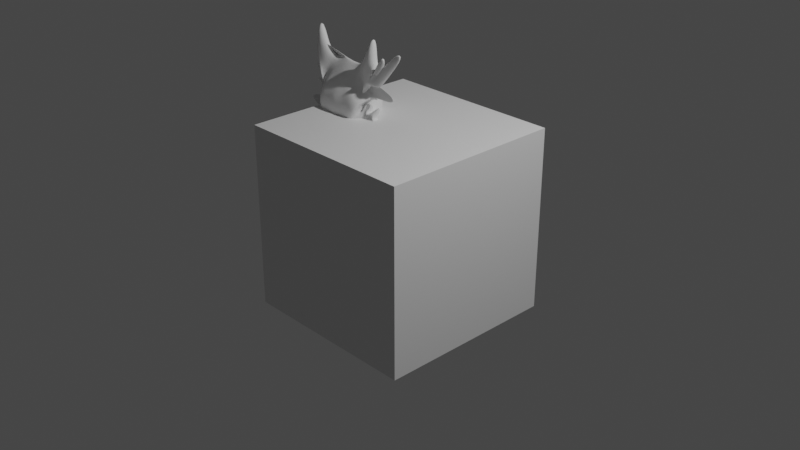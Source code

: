 # Source: itstoohard.blend  (saved by Blender 3.3.6; exported with 4.5.12 LTS)
import bpy
from mathutils import Matrix  # noqa: F401  (used for matrix-valued properties, if any)

bpy.ops.wm.read_factory_settings(use_empty=True)
scene = bpy.context.scene
scene.name = 'Scene'

# ---- collections
col_collection = bpy.data.collections.new('Collection'); scene.collection.children.link(col_collection)

# ---- materials (node trees are filled in below, after node groups)
mat_material = bpy.data.materials.new('Material')
mat_material.alpha_threshold = 0.0
mat_material.use_transparent_shadow = False
mat_material.roughness = 0.5
mat_material.line_color = (0.0, 0.0, 0.0, 1.0)

# ---- material node trees
mat_material.use_nodes = True; mat_material.node_tree.nodes.clear()
_N = mat_material.node_tree.nodes; _L = mat_material.node_tree.links
n0 = _N.new('ShaderNodeOutputMaterial'); n0.name = 'Material Output'; n0.location = (300, 300)
n1 = _N.new('ShaderNodeBsdfPrincipled'); n1.name = 'Principled BSDF'; n1.location = (10, 300)
n1.distribution = 'GGX'
n1.subsurface_method = 'RANDOM_WALK_SKIN'
n1.inputs[3].default_value = 1.45
n1.inputs[27].default_value = (0.0, 0.0, 0.0, 1.0)
n1.inputs[28].default_value = 1.0
_L.new(n1.outputs[0], n0.inputs[0])
n0.is_active_output = True

# ---- world
world_world = bpy.data.worlds.new('World'); scene.world = world_world
world_world.use_nodes = True; world_world.node_tree.nodes.clear()
_N = world_world.node_tree.nodes; _L = world_world.node_tree.links
n0 = _N.new('ShaderNodeOutputWorld'); n0.name = 'World Output'; n0.location = (300, 300)
n1 = _N.new('ShaderNodeBackground'); n1.name = 'Background'; n1.location = (10, 300)
n1.inputs[0].default_value = (0.05088, 0.05088, 0.05088, 1.0)
_L.new(n1.outputs[0], n0.inputs[0])
n0.is_active_output = True
world_world.color = (0.05088, 0.05088, 0.05088)
world_world.use_sun_shadow = False
world_world.sun_shadow_jitter_overblur = 0.0

# ---- cameras
cam_camera = bpy.data.cameras.new('Camera')
cam_camera.clip_end = 100.0
cam_camera.ortho_scale = 7.314

# ---- lights
light_light = bpy.data.lights.new('Light', 'POINT')
light_light.transmission_factor = 0.0
light_light.energy = 1000.0
light_light.shadow_soft_size = 0.1
light_light.shadow_maximum_resolution = 0.006
light_light.use_absolute_resolution = True

# ---- meshes
me_cube = bpy.data.meshes.new('Cube')
me_cube.from_pydata([(1.0, 1.0, 1.0), (1.0, 1.0, -1.0), (1.0, -1.0, 1.0), (1.0, -1.0, -1.0), (-1.0, 1.0, 1.0), (-1.0, 1.0, -1.0), (-1.0, -1.0, 1.0), (-1.0, -1.0, -1.0)], [], [(0, 4, 6, 2), (3, 2, 6, 7), (7, 6, 4, 5), (5, 1, 3, 7), (1, 0, 2, 3), (5, 4, 0, 1)])
_uv = me_cube.uv_layers.new(name='UVMap')
_uv.uv.foreach_set('vector', [0.625, 0.5, 0.875, 0.5, 0.875, 0.75, 0.625, 0.75, 0.375, 0.75, 0.625, 0.75, 0.625, 1.0, 0.375, 1.0, 0.375, 0.0, 0.625, 0.0, 0.625, 0.25, 0.375, 0.25, 0.125, 0.5, 0.375, 0.5, 0.375, 0.75, 0.125, 0.75, 0.375, 0.5, 0.625, 0.5, 0.625, 0.75, 0.375, 0.75, 0.375, 0.25, 0.625, 0.25, 0.625, 0.5, 0.375, 0.5])
me_cube.materials.append(mat_material)
me_cube.use_mirror_vertex_groups = False
me_cube.update()
me_roundcube_003 = bpy.data.meshes.new('Roundcube.003')
me_roundcube_003.from_pydata([(0.0, 0.7071, -0.7071), (-0.2887, 0.677, -0.677), (0.0, 0.9354, -0.3536), (-0.3385, 0.878, -0.3385), (0.0, 1.0, 0.0), (-0.3536, 0.9354, 0.0), (0.0, 0.9354, 0.3536), (-0.3385, 0.878, 0.3385), (-0.4747, 0.5774, -0.5883), (-0.4282, 0.2887, -0.7629), (-0.4583, 5.635e-09, -0.793), (-0.4282, -0.2887, -0.7629), (-0.677, 0.677, -0.2887), (-0.8157, 0.3385, -0.3055), (-0.8731, -4.433e-09, -0.3206), (-0.8157, -0.3385, -0.3055), (-0.7071, 0.7071, 7.989e-06), (-0.8108, 0.3536, 0.02934), (-0.8754, -3.94e-09, 0.3221), (-0.8108, -0.3536, 0.3221), (-0.6765, 0.6767, 0.289), (-0.8453, 0.3467, 0.3442), (-0.9618, 0.02779, 0.5521), (-0.8386, -0.2096, 0.3658), (-0.4747, -0.5774, -0.5883), (-0.2887, -0.4166, -0.677), (0.0, -0.4467, -0.7071), (-0.677, -0.677, -0.2887), (-0.3385, -0.6179, -0.3386), (5.502e-06, -0.679, -0.3534), (-0.7078, -0.7085, 0.0004699), (-0.3535, -0.6751, -0.0001996), (-8.886e-06, -0.7402, -0.001981), (-0.6759, -0.6749, 0.2881), (-0.3422, -0.625, 0.3413), (7.729e-07, -0.6758, 0.3535), (0.0, -0.09315, -1.194), (-0.2857, -0.07809, -1.084), (0.0, 0.0, -1.259), (-0.3008, 2.128e-09, -1.141), (0.0, 0.3536, -1.194), (-0.2857, 0.3385, -1.084), (0.0, 0.7071, 0.7071), (-0.2898, 0.6782, 0.6779), (-0.6324, 0.5696, 0.5246), (0.0, 0.3536, 0.9354), (-0.5138, 0.3401, 0.82), (-0.7309, 0.3007, 0.5562), (0.0, 0.0, 1.344), (-0.4633, 0.04601, 1.324), (-0.848, 0.02384, 0.759), (0.0, -0.09315, 1.279), (-0.4482, -0.03208, 1.266), (-0.8243, -0.2419, 0.6175), (0.0, -0.4467, 0.7071), (-0.2887, -0.4166, 0.677), (-0.6398, -0.5773, 0.5307), (-1.22, 0.09749, 2.552), (-1.205, -0.241, 2.495), (-1.246, 0.02593, 1.535), (-1.253, -0.3067, 1.48), (-0.8921, -0.08304, 0.3892), (-0.8445, -0.3786, 0.3506), (-1.166, -0.08364, 1.071), (-1.073, -0.3395, 1.036), (-1.116, -0.06231, 0.9662), (-0.8876, 0.05712, 1.753), (-0.9461, -0.2912, 0.9563), (-0.8726, -0.2814, 1.696), (-1.001, -0.2034, 0.7882), (-0.9061, -0.4056, 0.805), (-1.391, -0.1617, 0.9183), (-1.383, -0.1773, 0.9059), (-1.379, -0.1586, 0.9313), (-1.37, -0.1681, 0.9207), (-1.353, -0.1301, 0.424), (-1.341, -0.1392, 0.424), (-1.37, -0.1294, 0.4685), (-1.346, -0.1355, 0.4325), (0.0, 0.9672, -0.1797), (-0.6918, 0.6918, -0.1467), (-0.8742, -4.191e-09, -0.09445), (-0.6918, -0.6918, -0.1467), (1.104e-06, -0.7158, -0.182), (-0.3459, 0.9062, -0.172), (-0.8133, 0.3459, -0.1408), (-0.8133, -0.3459, -0.0868), (-0.346, -0.6472, -0.1718), (0.0, 0.9513, -0.2666), (-0.6844, 0.6844, -0.2177), (-0.9527, 0.02034, -0.1838), (-0.6844, -0.6844, -0.2177), (3.551e-06, -0.6931, -0.2665), (-0.3422, 0.8921, -0.2553), (-0.8145, 0.3422, -0.2232), (-0.8935, -0.3219, -0.1725), (-0.3424, -0.6339, -0.2555), (-1.081, -0.1591, 0.2779), (-1.06, -0.1646, 0.3024), (-1.065, -0.2528, 0.2811), (-1.043, -0.2594, 0.3045), (-1.428, -0.06662, -0.1373), (-1.371, -0.4051, -0.1318), (-1.508, -0.04628, -0.08721), (-1.448, -0.3885, -0.08305), (-0.6576, 0.05326, -0.5133), (-0.6002, -0.2852, -0.4982), (-1.212, -0.01336, -0.3775), (-1.155, -0.3519, -0.3625), (-1.093, -0.3718, -0.2376), (-1.151, -0.03331, -0.2527), (-1.23, -0.01297, -0.1159), (-1.171, -0.3552, -0.1046), (-0.8776, -0.3186, -0.4303), (-0.935, 0.01995, -0.4454), (-0.5833, 0.04596, -0.6556), (-0.5258, -0.2925, -0.6405), (-0.8607, 0.01265, -0.5877), (-0.8033, -0.3259, -0.5726), (-0.6492, 0.07855, 1.435), (-1.102, -0.1657, 0.931), (-0.9833, -0.2958, 0.9037), (-0.6341, -0.26, 1.377), (-0.9619, -0.1792, 0.5676), (-0.8479, -0.4006, 0.5056), (0.2887, 0.677, -0.677), (0.3385, 0.878, -0.3385), (0.3536, 0.9354, 0.0), (0.3385, 0.878, 0.3385), (0.4747, 0.5774, -0.5883), (0.4282, 0.2887, -0.7629), (0.3298, 0.07426, -0.9995), (0.2997, -0.2144, -0.9694), (0.677, 0.677, -0.2887), (0.8157, 0.3385, -0.3055), (0.8274, 0.08429, -0.4752), (0.77, -0.2542, -0.4601), (0.7071, 0.7071, 7.989e-06), (0.8108, 0.3536, 0.02934), (0.7858, 0.05991, 0.2986), (0.938, -0.4321, 0.368), (0.6765, 0.6767, 0.289), (0.8453, 0.3467, 0.3442), (0.9618, 0.02779, 0.5521), (1.204, -0.1325, 0.4399), (0.4747, -0.5774, -0.5883), (0.2887, -0.4166, -0.677), (0.677, -0.677, -0.2887), (0.3385, -0.6177, -0.3385), (0.9517, -0.6937, 0.06943), (0.3536, -0.675, -4.208e-06), (0.9216, -0.6636, 0.3581), (0.3385, -0.6176, 0.3385), (0.2857, -0.07809, -1.084), (0.3008, 2.128e-09, -1.141), (0.2857, 0.3385, -1.084), (0.2898, 0.6782, 0.6779), (0.6324, 0.5696, 0.5246), (0.5138, 0.3401, 0.82), (0.7309, 0.3007, 0.5562), (0.4633, 0.04601, 1.324), (0.848, 0.02384, 0.759), (0.4482, -0.03208, 1.266), (0.9447, -0.178, 0.622), (0.2887, -0.4166, 0.677), (0.6398, -0.5774, 0.5313), (1.22, 0.09749, 2.552), (1.205, -0.241, 2.495), (1.225, 0.04235, 1.535), (1.199, -0.2648, 1.479), (0.8921, -0.08304, 0.3892), (0.8445, -0.3785, 0.3506), (1.279, 0.003021, 1.147), (1.201, -0.2492, 1.108), (1.096, -0.06524, 0.9713), (0.8876, 0.05712, 1.753), (0.9405, -0.2902, 0.9576), (0.8726, -0.2814, 1.696), (1.156, -0.1206, 0.8541), (1.064, -0.32, 0.8701), (1.396, -0.1808, 0.916), (1.384, -0.1342, 0.8656), (1.379, -0.1899, 0.969), (1.364, -0.1616, 0.9258), (1.474, -0.27, 0.4548), (1.382, 0.09803, 0.4548), (1.443, -0.251, 0.4512), (1.319, -0.07905, 0.4351), (0.6918, 0.6918, -0.1467), (0.8742, -4.191e-09, -0.09445), (0.6918, -0.6918, -0.1467), (0.3459, 0.9062, -0.172), (0.8133, 0.3459, -0.1408), (0.8133, -0.3459, -0.0868), (0.3459, -0.6466, -0.1722), (0.6844, 0.6844, -0.2177), (0.9696, 0.02665, -0.1834), (0.6844, -0.6844, -0.2177), (0.3422, 0.8921, -0.2553), (0.8145, 0.3422, -0.2232), (0.9104, -0.3156, -0.1721), (0.3422, -0.6323, -0.2554), (1.132, -0.02677, 0.3332), (1.053, -0.04712, 0.2578), (1.073, -0.369, 0.3236), (0.9923, -0.393, 0.2514), (1.6, -0.06662, -0.2066), (1.417, -0.3829, -0.2429), (1.381, -0.04628, -0.2083), (1.322, -0.3885, -0.1969), (0.6576, 0.05326, -0.5133), (0.6002, -0.2852, -0.4982), (1.253, 0.02608, -0.4407), (1.193, -0.3229, -0.3944), (1.126, -0.3613, -0.2727), (1.151, -0.03331, -0.2527), (1.247, -0.006658, -0.2201), (1.188, -0.3489, -0.2087), (1.013, -0.3013, -0.4384), (0.9755, 0.05939, -0.5086), (0.5833, 0.04596, -0.6556), (0.5258, -0.2925, -0.6405), (0.8607, 0.01265, -0.5877), (0.8033, -0.3259, -0.5726), (0.6492, 0.07855, 1.435), (1.092, -0.174, 0.9334), (0.983, -0.2962, 0.9038), (0.6341, -0.26, 1.377), (0.9619, -0.1792, 0.5676), (0.848, -0.4008, 0.5057), (1.24, -0.1853, -0.8015), (1.227, -0.3054, -0.7889), (1.054, 0.06566, -0.511), (0.9966, -0.2728, -0.4959), (1.295, -0.2672, -0.8017), (1.29, -0.3138, -0.7968), (1.341, -0.1633, -0.7328), (1.319, -0.2945, -0.727), (1.535, -0.01214, -0.4937), (1.525, -0.07695, -0.4948), (1.624, -0.007146, -0.4945), (1.614, -0.07196, -0.4956), (1.83, -0.09594, -0.1888), (1.773, -0.4344, -0.1738), (1.357, -0.00324, -0.4787), (1.299, -0.3417, -0.4637), (1.316, -0.08249, 0.1882), (1.331, 0.006679, 0.1932), (1.404, -0.002, 0.2092), (1.388, -0.09117, 0.2042), (1.371, 0.02152, 1.497), (1.346, -0.2857, 1.441), (1.268, -0.1034, 1.044), (1.189, -0.3557, 1.005), (1.328, -0.01439, 1.13), (1.249, -0.2521, 1.091), (1.205, -0.138, 0.8368), (1.113, -0.3374, 0.8528), (1.694, -0.08029, 1.83), (1.615, -0.3326, 1.792), (1.742, -0.1899, 1.813), (1.664, -0.273, 1.774), (1.433, -0.03704, 1.063), (1.354, -0.2893, 1.024), (1.848, -0.1973, 1.746), (1.769, -0.2805, 1.708), (1.707, 0.001504, 1.1), (1.629, -0.244, 1.062), (1.584, -0.1221, 0.8074), (1.492, -0.3215, 0.8234), (2.16, -0.08722, 2.071), (2.081, -0.1338, 2.033), (2.539, -0.08443, 2.042), (2.461, -0.1323, 2.003), (2.041, -0.07862, 0.3532), (1.87, -0.1087, 0.4734), (2.119, -0.1014, 0.6326), (2.106, -0.1195, 0.6723), (-0.8425, 0.04459, 1.406), (-1.356, 0.03113, 1.291), (-0.8425, -0.309, 1.814), (-1.306, -0.2629, 1.794)], [], [(0, 1, 3, 2), (1, 8, 12, 3), (79, 84, 5, 4), (84, 80, 16, 5), (4, 5, 7, 6), (5, 16, 20, 7), (6, 7, 43, 42), (7, 20, 44, 43), (8, 9, 13, 12), (9, 10, 14, 13), (10, 11, 15, 14), (11, 24, 27, 15), (80, 85, 17, 16), (85, 81, 18, 17), (81, 86, 19, 18), (86, 82, 30, 19), (16, 17, 21, 20), (17, 18, 22, 21), (18, 19, 76, 75), (19, 30, 33, 23), (20, 21, 47, 44), (21, 22, 50, 47), (53, 50, 73, 74), (23, 33, 56, 53), (24, 25, 28, 27), (25, 26, 29, 28), (82, 87, 31, 30), (87, 83, 32, 31), (30, 31, 34, 33), (31, 32, 35, 34), (33, 34, 55, 56), (34, 35, 54, 55), (26, 25, 37, 36), (25, 24, 11, 37), (36, 37, 39, 38), (37, 11, 10, 39), (38, 39, 41, 40), (39, 10, 9, 41), (40, 41, 1, 0), (41, 9, 8, 1), (42, 43, 46, 45), (43, 44, 47, 46), (49, 48, 280, 281), (46, 47, 50, 49), (48, 49, 52, 51), (51, 52, 55, 54), (52, 53, 56, 55), (66, 65, 59, 57), (58, 57, 59, 60), (50, 53, 62, 61), (67, 68, 58, 60), (68, 66, 57, 58), (69, 70, 64, 63), (67, 60, 64, 70), (120, 50, 61, 123), (60, 59, 63, 64), (59, 65, 69, 63), (121, 67, 70, 124), (123, 124, 70, 69), (122, 119, 66, 68), (121, 122, 68, 67), (119, 120, 65, 66), (71, 72, 74, 73), (50, 22, 71, 73), (23, 53, 74, 72), (22, 23, 72, 71), (75, 76, 78, 77), (22, 18, 75, 77), (19, 23, 78, 76), (23, 22, 77, 78), (96, 92, 83, 87), (91, 96, 87, 82), (95, 91, 82, 86), (90, 95, 99, 97), (94, 90, 81, 85), (89, 94, 85, 80), (93, 89, 80, 84), (88, 93, 84, 79), (2, 3, 93, 88), (3, 12, 89, 93), (12, 13, 94, 89), (13, 14, 90, 94), (14, 15, 106, 105), (15, 27, 91, 95), (27, 28, 96, 91), (28, 29, 92, 96), (97, 99, 100, 98), (81, 90, 97, 98), (95, 86, 100, 99), (86, 81, 98, 100), (101, 102, 104, 103), (111, 110, 101, 103), (112, 111, 103, 104), (109, 112, 104, 102), (114, 113, 108, 107), (110, 14, 105, 114), (109, 102, 108, 113), (102, 101, 107, 108), (15, 109, 113, 106), (101, 110, 114, 107), (106, 113, 118, 116), (15, 95, 112, 109), (95, 90, 111, 112), (90, 14, 110, 111), (115, 116, 118, 117), (105, 106, 116, 115), (113, 114, 117, 118), (114, 105, 115, 117), (49, 50, 120, 119), (53, 52, 122, 121), (52, 49, 119, 122), (61, 62, 124, 123), (53, 121, 124, 62), (65, 120, 123, 69), (0, 2, 126, 125), (125, 126, 133, 129), (79, 4, 127, 191), (191, 127, 137, 188), (4, 6, 128, 127), (127, 128, 141, 137), (6, 42, 156, 128), (128, 156, 157, 141), (129, 133, 134, 130), (130, 134, 135, 131), (135, 136, 233, 232), (132, 136, 147, 145), (188, 137, 138, 192), (192, 138, 139, 189), (189, 139, 140, 193), (193, 140, 149, 190), (137, 141, 142, 138), (138, 142, 143, 139), (139, 184, 185, 140), (140, 144, 151, 149), (141, 157, 159, 142), (142, 159, 161, 143), (163, 183, 182, 161), (144, 163, 165, 151), (145, 147, 148, 146), (146, 148, 29, 26), (190, 149, 150, 194), (194, 150, 32, 83), (149, 151, 152, 150), (150, 152, 35, 32), (151, 165, 164, 152), (152, 164, 54, 35), (26, 36, 153, 146), (146, 153, 132, 145), (36, 38, 154, 153), (153, 154, 131, 132), (38, 40, 155, 154), (154, 155, 130, 131), (40, 0, 125, 155), (155, 125, 129, 130), (42, 45, 158, 156), (156, 158, 159, 157), (45, 48, 160, 158), (158, 160, 161, 159), (48, 51, 162, 160), (51, 54, 164, 162), (162, 164, 165, 163), (175, 166, 168, 174), (167, 169, 168, 166), (161, 170, 171, 163), (176, 169, 167, 177), (177, 167, 166, 175), (178, 172, 254, 256), (176, 179, 173, 169), (225, 228, 170, 161), (169, 173, 253, 251), (168, 172, 178, 174), (226, 229, 179, 176), (228, 178, 179, 229), (227, 177, 175, 224), (226, 176, 177, 227), (224, 175, 174, 225), (180, 182, 183, 181), (161, 182, 180, 143), (163, 144, 274, 275), (143, 180, 181, 144), (184, 186, 187, 185), (143, 186, 184, 139), (140, 185, 187, 144), (144, 187, 186, 143), (201, 194, 83, 92), (197, 190, 194, 201), (200, 193, 190, 197), (196, 202, 204, 200), (199, 192, 189, 196), (195, 188, 192, 199), (198, 191, 188, 195), (88, 79, 191, 198), (2, 88, 198, 126), (126, 198, 195, 133), (133, 195, 199, 134), (134, 199, 196, 135), (135, 210, 211, 136), (136, 200, 197, 147), (147, 197, 201, 148), (148, 201, 92, 29), (202, 203, 205, 204), (189, 203, 202, 196), (200, 204, 205, 193), (193, 205, 203, 189), (206, 208, 209, 207), (216, 208, 206, 215), (217, 209, 208, 216), (214, 207, 209, 217), (219, 212, 213, 218), (215, 219, 210, 135), (214, 218, 213, 207), (207, 213, 245, 243), (136, 211, 218, 214), (206, 212, 219, 215), (211, 221, 223, 218), (136, 214, 217, 200), (216, 196, 247, 248), (196, 216, 215, 135), (220, 222, 223, 221), (210, 220, 221, 211), (218, 223, 222, 219), (219, 222, 220, 210), (160, 224, 225, 161), (163, 226, 227, 162), (162, 227, 224, 160), (170, 228, 229, 171), (163, 171, 229, 226), (174, 178, 228, 225), (232, 233, 239, 238), (132, 131, 230, 231), (131, 135, 232, 230), (136, 132, 231, 233), (234, 236, 237, 235), (231, 230, 234, 235), (233, 231, 235, 237), (230, 232, 236, 234), (238, 239, 241, 240), (236, 232, 238, 240), (233, 237, 241, 239), (237, 236, 240, 241), (243, 245, 244, 242), (206, 207, 243, 242), (213, 212, 244, 245), (212, 206, 242, 244), (246, 249, 248, 247), (217, 216, 248, 249), (200, 217, 249, 246), (196, 200, 246, 247), (251, 253, 252, 250), (172, 168, 250, 252), (168, 169, 251, 250), (173, 172, 252, 253), (257, 256, 268, 269), (179, 178, 256, 257), (173, 179, 257, 255), (254, 172, 258, 260), (258, 259, 261, 260), (261, 255, 263, 265), (172, 173, 259, 258), (173, 255, 261, 259), (263, 262, 264, 265), (254, 260, 264, 262), (255, 254, 262, 263), (260, 261, 265, 264), (268, 266, 267, 269), (256, 254, 266, 268), (255, 257, 269, 267), (255, 267, 273, 271), (270, 271, 273, 272), (266, 254, 270, 272), (267, 266, 272, 273), (254, 255, 271, 270), (274, 276, 277, 275), (183, 163, 275, 277), (181, 183, 277, 276), (144, 181, 276, 274), (278, 279, 281, 280), (45, 46, 279, 278), (46, 49, 281, 279), (48, 45, 278, 280)])
me_roundcube_003.polygons.foreach_set('use_smooth', [True] * 280)
me_roundcube_003.update()

# ---- objects
ob_cube = bpy.data.objects.new('Cube', me_cube)
ob_light = bpy.data.objects.new('Light', light_light)
ob_camera = bpy.data.objects.new('Camera', cam_camera)
ob_empty = bpy.data.objects.new('Empty', None)
ob_roundcube_003 = bpy.data.objects.new('Roundcube.003', me_roundcube_003)

# ---- transforms, parenting, visibility, modifiers, constraints
ob_cube.location = (0.0, 0.0, 0.0)
ob_cube.lock_rotations_4d = False
ob_cube.empty_display_type = 'ARROWS'
ob_cube.lineart.crease_threshold = 0.0
ob_light.location = (4.076, 1.005, 5.904)
ob_light.rotation_euler = (0.6503, 0.05522, 1.866)
ob_light.lock_rotations_4d = False
ob_light.empty_display_type = 'ARROWS'
ob_light.color = (0.0, 0.0, 0.0, 0.0)
ob_light.lineart.crease_threshold = 0.0
ob_camera.location = (7.359, -6.926, 4.958)
ob_camera.rotation_euler = (1.109, 0.0, 0.8149)
ob_camera.lock_rotations_4d = False
ob_camera.empty_display_type = 'ARROWS'
ob_camera.color = (0.0, 0.0, 0.0, 0.0)
ob_camera.display_type = 'WIRE'
ob_camera.lineart.crease_threshold = 0.0
ob_empty.location = (0.0, 0.0, 0.0)
ob_empty.rotation_euler = (1.571, 0.0, 0.0)
ob_empty.empty_display_type = 'IMAGE'
ob_empty.empty_display_size = 5.0
ob_roundcube_003.location = (-0.7152, 0.0, 1.069)
ob_roundcube_003.scale = (0.3388, 0.3388, 0.3388)
_m = ob_roundcube_003.modifiers.new('Subdivision', 'SUBSURF')
_m.levels = 2

# ---- collection membership
col_collection.objects.link(ob_cube)
col_collection.objects.link(ob_light)
col_collection.objects.link(ob_camera)
col_collection.objects.link(ob_empty)
col_collection.objects.link(ob_roundcube_003)

# ---- scene / render settings (as saved in the file)
scene.camera = ob_camera
scene.frame_start = 1; scene.frame_end = 250; scene.frame_set(1)
scene.render.engine = 'BLENDER_EEVEE_NEXT'
scene.cycles.sampling_pattern = 'TABULATED_SOBOL'
scene.cycles.use_light_tree = False
scene.view_settings.view_transform = 'Filmic'
bpy.context.view_layer.update()
